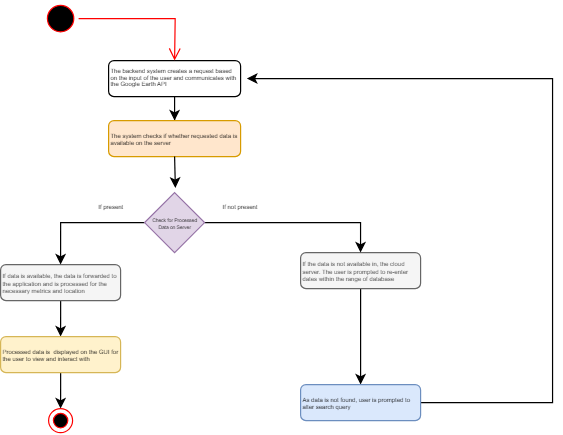

The diagram above was exported from draw.io. Its source (the exported page's mxGraphModel, read from the mxfile embedded in the PNG):
<mxGraphModel dx="989" dy="520" grid="1" gridSize="10" guides="1" tooltips="1" connect="1" arrows="1" fold="1" page="1" pageScale="1" pageWidth="850" pageHeight="1100" math="0" shadow="0">
  <root>
    <mxCell id="0" />
    <mxCell id="1" parent="0" />
    <mxCell id="P7T-Ju1aRUZLm67eB9Tp-22" style="edgeStyle=orthogonalEdgeStyle;rounded=0;orthogonalLoop=1;jettySize=auto;html=1;entryX=0.5;entryY=0;entryDx=0;entryDy=0;" parent="1" source="P7T-Ju1aRUZLm67eB9Tp-5" target="P7T-Ju1aRUZLm67eB9Tp-6" edge="1">
      <mxGeometry relative="1" as="geometry" />
    </mxCell>
    <mxCell id="P7T-Ju1aRUZLm67eB9Tp-5" value="&lt;p style=&quot;line-height: 110%; font-size: 5px;&quot;&gt;&lt;span style=&quot;background-color: initial;&quot;&gt;The backend system creates a request based on the input of the user and communicates with the Google Earth API&lt;/span&gt;&lt;/p&gt;" style="text;html=1;align=left;verticalAlign=middle;whiteSpace=wrap;rounded=1;strokeColor=default;" parent="1" vertex="1">
      <mxGeometry x="270" y="230" width="110" height="30" as="geometry" />
    </mxCell>
    <mxCell id="P7T-Ju1aRUZLm67eB9Tp-6" value="&lt;p style=&quot;line-height: 30%;&quot;&gt;&lt;font style=&quot;font-size: 5px;&quot;&gt;The system checks if whether requested data is available on the server&lt;/font&gt;&lt;/p&gt;" style="text;html=1;strokeColor=#d79b00;fillColor=#ffe6cc;align=left;verticalAlign=middle;whiteSpace=wrap;rounded=1;" parent="1" vertex="1">
      <mxGeometry x="270" y="280" width="110" height="30" as="geometry" />
    </mxCell>
    <mxCell id="znGF0pP6951NeFO5yhog-1" style="edgeStyle=orthogonalEdgeStyle;rounded=0;orthogonalLoop=1;jettySize=auto;html=1;entryX=0.5;entryY=0;entryDx=0;entryDy=0;" edge="1" parent="1" source="P7T-Ju1aRUZLm67eB9Tp-11" target="P7T-Ju1aRUZLm67eB9Tp-17">
      <mxGeometry relative="1" as="geometry" />
    </mxCell>
    <mxCell id="P7T-Ju1aRUZLm67eB9Tp-11" value="If the data is not available in, the cloud server. The user is prompted to re-enter dates within the range of database" style="text;html=1;strokeColor=#666666;fillColor=#f5f5f5;align=left;verticalAlign=middle;whiteSpace=wrap;rounded=1;fontSize=5;fontColor=#333333;" parent="1" vertex="1">
      <mxGeometry x="430" y="390" width="100" height="30" as="geometry" />
    </mxCell>
    <mxCell id="P7T-Ju1aRUZLm67eB9Tp-19" style="edgeStyle=orthogonalEdgeStyle;rounded=0;orthogonalLoop=1;jettySize=auto;html=1;entryX=1.047;entryY=0.498;entryDx=0;entryDy=0;entryPerimeter=0;exitX=1;exitY=0.5;exitDx=0;exitDy=0;" parent="1" source="P7T-Ju1aRUZLm67eB9Tp-17" target="P7T-Ju1aRUZLm67eB9Tp-5" edge="1">
      <mxGeometry relative="1" as="geometry">
        <mxPoint x="640" y="230" as="targetPoint" />
        <mxPoint x="600" y="455" as="sourcePoint" />
        <Array as="points">
          <mxPoint x="640" y="515" />
          <mxPoint x="640" y="245" />
        </Array>
      </mxGeometry>
    </mxCell>
    <mxCell id="P7T-Ju1aRUZLm67eB9Tp-17" value="As data is not found, user is prompted to alter search query" style="text;html=1;strokeColor=#6c8ebf;fillColor=#dae8fc;align=left;verticalAlign=middle;whiteSpace=wrap;rounded=1;fontSize=5;glass=0;shadow=0;" parent="1" vertex="1">
      <mxGeometry x="430" y="500" width="100" height="30" as="geometry" />
    </mxCell>
    <mxCell id="P7T-Ju1aRUZLm67eB9Tp-28" style="edgeStyle=orthogonalEdgeStyle;rounded=0;orthogonalLoop=1;jettySize=auto;html=1;entryX=0.5;entryY=0;entryDx=0;entryDy=0;" parent="1" source="P7T-Ju1aRUZLm67eB9Tp-23" target="P7T-Ju1aRUZLm67eB9Tp-27" edge="1">
      <mxGeometry relative="1" as="geometry" />
    </mxCell>
    <mxCell id="P7T-Ju1aRUZLm67eB9Tp-23" value="If data is available, the data is forwarded to the application and is processed for the necessary metrics and location" style="text;html=1;strokeColor=#666666;fillColor=#f5f5f5;align=left;verticalAlign=middle;whiteSpace=wrap;rounded=1;fontSize=5;fontColor=#333333;" parent="1" vertex="1">
      <mxGeometry x="180" y="400" width="100" height="30" as="geometry" />
    </mxCell>
    <mxCell id="znGF0pP6951NeFO5yhog-2" style="edgeStyle=orthogonalEdgeStyle;rounded=0;orthogonalLoop=1;jettySize=auto;html=1;entryX=0.5;entryY=0;entryDx=0;entryDy=0;" edge="1" parent="1" source="P7T-Ju1aRUZLm67eB9Tp-27" target="zjgPqmZRUDq-3pVM2g2Q-19">
      <mxGeometry relative="1" as="geometry" />
    </mxCell>
    <mxCell id="P7T-Ju1aRUZLm67eB9Tp-27" value="Processed data is&amp;nbsp; displayed on the GUI for the user to view and interact with" style="text;html=1;strokeColor=#d6b656;fillColor=#fff2cc;align=left;verticalAlign=middle;whiteSpace=wrap;rounded=1;fontSize=5;" parent="1" vertex="1">
      <mxGeometry x="180" y="460" width="100" height="30" as="geometry" />
    </mxCell>
    <mxCell id="zjgPqmZRUDq-3pVM2g2Q-3" style="edgeStyle=orthogonalEdgeStyle;rounded=0;orthogonalLoop=1;jettySize=auto;html=1;" parent="1" source="zjgPqmZRUDq-3pVM2g2Q-1" target="P7T-Ju1aRUZLm67eB9Tp-11" edge="1">
      <mxGeometry relative="1" as="geometry">
        <mxPoint x="450" y="355" as="targetPoint" />
        <Array as="points">
          <mxPoint x="480" y="365" />
        </Array>
      </mxGeometry>
    </mxCell>
    <mxCell id="zjgPqmZRUDq-3pVM2g2Q-4" style="edgeStyle=orthogonalEdgeStyle;rounded=0;orthogonalLoop=1;jettySize=auto;html=1;exitX=0;exitY=0.5;exitDx=0;exitDy=0;entryX=0.5;entryY=0;entryDx=0;entryDy=0;" parent="1" source="zjgPqmZRUDq-3pVM2g2Q-1" target="P7T-Ju1aRUZLm67eB9Tp-23" edge="1">
      <mxGeometry relative="1" as="geometry">
        <mxPoint x="230" y="355.28571428571433" as="targetPoint" />
      </mxGeometry>
    </mxCell>
    <mxCell id="zjgPqmZRUDq-3pVM2g2Q-1" value="" style="rhombus;whiteSpace=wrap;html=1;fillColor=#e1d5e7;strokeColor=#9673a6;" parent="1" vertex="1">
      <mxGeometry x="300" y="340" width="50" height="50" as="geometry" />
    </mxCell>
    <mxCell id="zjgPqmZRUDq-3pVM2g2Q-5" style="edgeStyle=orthogonalEdgeStyle;rounded=0;orthogonalLoop=1;jettySize=auto;html=1;exitX=0.5;exitY=1;exitDx=0;exitDy=0;entryX=0.513;entryY=-0.077;entryDx=0;entryDy=0;entryPerimeter=0;" parent="1" source="P7T-Ju1aRUZLm67eB9Tp-6" target="zjgPqmZRUDq-3pVM2g2Q-1" edge="1">
      <mxGeometry relative="1" as="geometry" />
    </mxCell>
    <mxCell id="zjgPqmZRUDq-3pVM2g2Q-10" value="&lt;p style=&quot;line-height: 30%;&quot;&gt;&lt;font style=&quot;font-size: 4px;&quot;&gt;Check for Processed Data on Server&lt;/font&gt;&lt;/p&gt;" style="text;html=1;align=center;verticalAlign=middle;whiteSpace=wrap;rounded=0;" parent="1" vertex="1">
      <mxGeometry x="302.5" y="350" width="45" height="30" as="geometry" />
    </mxCell>
    <mxCell id="zjgPqmZRUDq-3pVM2g2Q-11" value="&lt;font style=&quot;font-size: 5px;&quot;&gt;If present&amp;nbsp;&lt;/font&gt;" style="text;html=1;strokeColor=none;fillColor=none;align=center;verticalAlign=middle;whiteSpace=wrap;rounded=0;" parent="1" vertex="1">
      <mxGeometry x="242.5" y="340" width="60" height="20" as="geometry" />
    </mxCell>
    <mxCell id="zjgPqmZRUDq-3pVM2g2Q-12" value="&lt;font style=&quot;font-size: 5px;&quot;&gt;If not present&lt;/font&gt;" style="text;html=1;strokeColor=none;fillColor=none;align=center;verticalAlign=middle;whiteSpace=wrap;rounded=0;" parent="1" vertex="1">
      <mxGeometry x="350" y="340" width="60" height="20" as="geometry" />
    </mxCell>
    <mxCell id="zjgPqmZRUDq-3pVM2g2Q-16" value="" style="ellipse;html=1;shape=startState;fillColor=#000000;strokeColor=#ff0000;" parent="1" vertex="1">
      <mxGeometry x="215" y="180" width="30" height="30" as="geometry" />
    </mxCell>
    <mxCell id="zjgPqmZRUDq-3pVM2g2Q-17" value="" style="edgeStyle=orthogonalEdgeStyle;html=1;verticalAlign=bottom;endArrow=open;endSize=8;strokeColor=#ff0000;rounded=0;" parent="1" source="zjgPqmZRUDq-3pVM2g2Q-16" edge="1">
      <mxGeometry relative="1" as="geometry">
        <mxPoint x="325" y="230" as="targetPoint" />
      </mxGeometry>
    </mxCell>
    <mxCell id="zjgPqmZRUDq-3pVM2g2Q-19" value="" style="ellipse;html=1;shape=endState;fillColor=#000000;strokeColor=#ff0000;" parent="1" vertex="1">
      <mxGeometry x="220" y="520" width="20" height="20" as="geometry" />
    </mxCell>
  </root>
</mxGraphModel>